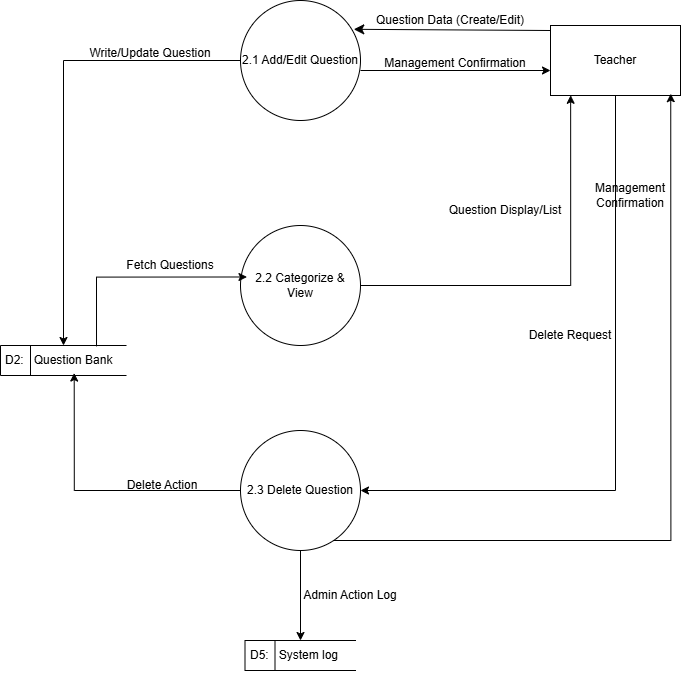

The diagram above was exported from draw.io. Its source (the exported page's mxGraphModel, read from the mxfile embedded in the PNG):
<mxGraphModel dx="1034" dy="1146" grid="1" gridSize="10" guides="1" tooltips="1" connect="1" arrows="1" fold="1" page="1" pageScale="1" pageWidth="827" pageHeight="1169" math="0" shadow="0">
  <root>
    <mxCell id="0" />
    <mxCell id="1" parent="0" />
    <mxCell id="Zl06ttGMLxq1qHV-RiD_-16" edge="1" parent="1" style="edgeStyle=orthogonalEdgeStyle;rounded=0;orthogonalLoop=1;jettySize=auto;html=1;entryX=0;entryY=0.5;entryDx=0;entryDy=0;">
      <mxGeometry relative="1" as="geometry">
        <mxPoint x="440" y="290" as="sourcePoint" />
        <mxPoint x="630" y="290" as="targetPoint" />
      </mxGeometry>
    </mxCell>
    <mxCell id="Zl06ttGMLxq1qHV-RiD_-20" edge="1" parent="1" source="Zl06ttGMLxq1qHV-RiD_-1" style="edgeStyle=orthogonalEdgeStyle;rounded=0;orthogonalLoop=1;jettySize=auto;html=1;entryX=0.5;entryY=0;entryDx=0;entryDy=0;" target="Zl06ttGMLxq1qHV-RiD_-8">
      <mxGeometry relative="1" as="geometry" />
    </mxCell>
    <mxCell id="Zl06ttGMLxq1qHV-RiD_-1" parent="1" style="ellipse;whiteSpace=wrap;html=1;aspect=fixed;" value="2.1 Add/Edit Question" vertex="1">
      <mxGeometry height="120" width="120" x="320" y="220" as="geometry" />
    </mxCell>
    <mxCell id="Zl06ttGMLxq1qHV-RiD_-14" edge="1" parent="1" source="Zl06ttGMLxq1qHV-RiD_-2" style="edgeStyle=orthogonalEdgeStyle;rounded=0;orthogonalLoop=1;jettySize=auto;html=1;entryX=0.155;entryY=0.997;entryDx=0;entryDy=0;entryPerimeter=0;" target="Zl06ttGMLxq1qHV-RiD_-6">
      <mxGeometry relative="1" as="geometry">
        <mxPoint x="650" y="330" as="targetPoint" />
      </mxGeometry>
    </mxCell>
    <mxCell id="Zl06ttGMLxq1qHV-RiD_-2" parent="1" style="ellipse;whiteSpace=wrap;html=1;aspect=fixed;" value="2.2 Categorize &amp;amp; View" vertex="1">
      <mxGeometry height="120" width="120" x="320" y="445" as="geometry" />
    </mxCell>
    <mxCell id="Zl06ttGMLxq1qHV-RiD_-27" edge="1" parent="1" source="Zl06ttGMLxq1qHV-RiD_-3" style="edgeStyle=orthogonalEdgeStyle;rounded=0;orthogonalLoop=1;jettySize=auto;html=1;entryX=0.5;entryY=0;entryDx=0;entryDy=0;" target="Zl06ttGMLxq1qHV-RiD_-9">
      <mxGeometry relative="1" as="geometry" />
    </mxCell>
    <mxCell id="Zl06ttGMLxq1qHV-RiD_-3" parent="1" style="ellipse;whiteSpace=wrap;html=1;aspect=fixed;" value="2.3 Delete Question" vertex="1">
      <mxGeometry height="120" width="120" x="320" y="650" as="geometry" />
    </mxCell>
    <mxCell id="Zl06ttGMLxq1qHV-RiD_-5" edge="1" parent="1" style="edgeStyle=none;curved=1;rounded=0;orthogonalLoop=1;jettySize=auto;html=1;entryX=0.944;entryY=0.24;entryDx=0;entryDy=0;fontSize=12;startSize=8;endSize=8;entryPerimeter=0;" target="Zl06ttGMLxq1qHV-RiD_-1">
      <mxGeometry relative="1" as="geometry">
        <mxPoint x="630" y="250" as="sourcePoint" />
        <mxPoint x="440.00000000000045" y="250" as="targetPoint" />
      </mxGeometry>
    </mxCell>
    <mxCell id="Zl06ttGMLxq1qHV-RiD_-11" edge="1" parent="1" source="Zl06ttGMLxq1qHV-RiD_-6" style="edgeStyle=orthogonalEdgeStyle;rounded=0;orthogonalLoop=1;jettySize=auto;html=1;entryX=1;entryY=0.5;entryDx=0;entryDy=0;" target="Zl06ttGMLxq1qHV-RiD_-3">
      <mxGeometry relative="1" as="geometry">
        <Array as="points">
          <mxPoint x="695" y="710" />
        </Array>
      </mxGeometry>
    </mxCell>
    <mxCell id="Zl06ttGMLxq1qHV-RiD_-6" parent="1" style="rounded=0;whiteSpace=wrap;html=1;" value="Teacher" vertex="1">
      <mxGeometry height="70" width="130" x="630" y="245" as="geometry" />
    </mxCell>
    <mxCell id="Zl06ttGMLxq1qHV-RiD_-8" parent="1" style="html=1;dashed=0;whiteSpace=wrap;shape=mxgraph.dfd.dataStoreID;align=left;spacingLeft=3;points=[[0,0],[0.5,0],[1,0],[0,0.5],[1,0.5],[0,1],[0.5,1],[1,1]];" value="D2:&amp;nbsp; &amp;nbsp;Question Bank" vertex="1">
      <mxGeometry height="30" width="126" x="80" y="565" as="geometry" />
    </mxCell>
    <mxCell id="Zl06ttGMLxq1qHV-RiD_-9" parent="1" style="html=1;dashed=0;whiteSpace=wrap;shape=mxgraph.dfd.dataStoreID;align=left;spacingLeft=3;points=[[0,0],[0.5,0],[1,0],[0,0.5],[1,0.5],[0,1],[0.5,1],[1,1]];" value="D5:&amp;nbsp; &amp;nbsp;System log" vertex="1">
      <mxGeometry height="30" width="111" x="324.5" y="860" as="geometry" />
    </mxCell>
    <mxCell id="Zl06ttGMLxq1qHV-RiD_-10" edge="1" parent="1" source="Zl06ttGMLxq1qHV-RiD_-1" style="edgeStyle=none;curved=1;rounded=0;orthogonalLoop=1;jettySize=auto;html=1;exitX=1;exitY=1;exitDx=0;exitDy=0;fontSize=12;startSize=8;endSize=8;" target="Zl06ttGMLxq1qHV-RiD_-1">
      <mxGeometry relative="1" as="geometry" />
    </mxCell>
    <mxCell id="Zl06ttGMLxq1qHV-RiD_-12" parent="1" style="text;html=1;whiteSpace=wrap;strokeColor=none;fillColor=none;align=center;verticalAlign=middle;rounded=0;" value="Question Data (Create/Edit)" vertex="1">
      <mxGeometry height="20" width="160" x="450" y="230" as="geometry" />
    </mxCell>
    <mxCell id="Zl06ttGMLxq1qHV-RiD_-13" parent="1" style="text;html=1;whiteSpace=wrap;strokeColor=none;fillColor=none;align=center;verticalAlign=middle;rounded=0;" value="Delete Request" vertex="1">
      <mxGeometry height="30" width="160" x="570" y="540" as="geometry" />
    </mxCell>
    <mxCell id="Zl06ttGMLxq1qHV-RiD_-15" parent="1" style="text;html=1;whiteSpace=wrap;strokeColor=none;fillColor=none;align=center;verticalAlign=middle;rounded=0;" value="Question Display/List" vertex="1">
      <mxGeometry height="30" width="170" x="500" y="415" as="geometry" />
    </mxCell>
    <mxCell id="Zl06ttGMLxq1qHV-RiD_-17" parent="1" style="text;html=1;whiteSpace=wrap;strokeColor=none;fillColor=none;align=center;verticalAlign=middle;rounded=0;" value="Management Confirmation" vertex="1">
      <mxGeometry height="25" width="150" x="460" y="270" as="geometry" />
    </mxCell>
    <mxCell id="Zl06ttGMLxq1qHV-RiD_-18" edge="1" parent="1" source="Zl06ttGMLxq1qHV-RiD_-3" style="edgeStyle=orthogonalEdgeStyle;rounded=0;orthogonalLoop=1;jettySize=auto;html=1;entryX=0.925;entryY=0.974;entryDx=0;entryDy=0;entryPerimeter=0;" target="Zl06ttGMLxq1qHV-RiD_-6">
      <mxGeometry relative="1" as="geometry">
        <Array as="points">
          <mxPoint x="750" y="760" />
        </Array>
      </mxGeometry>
    </mxCell>
    <mxCell id="Zl06ttGMLxq1qHV-RiD_-19" parent="1" style="text;html=1;whiteSpace=wrap;strokeColor=none;fillColor=none;align=center;verticalAlign=middle;rounded=0;" value="Management Confirmation" vertex="1">
      <mxGeometry height="30" width="80" x="670" y="400" as="geometry" />
    </mxCell>
    <mxCell id="Zl06ttGMLxq1qHV-RiD_-21" parent="1" style="text;html=1;whiteSpace=wrap;strokeColor=none;fillColor=none;align=center;verticalAlign=middle;rounded=0;" value="&#10;Write/Update Question&#10;&#10;" vertex="1">
      <mxGeometry height="10" width="140" x="160" y="275" as="geometry" />
    </mxCell>
    <mxCell id="Zl06ttGMLxq1qHV-RiD_-23" edge="1" parent="1" source="Zl06ttGMLxq1qHV-RiD_-8" style="edgeStyle=orthogonalEdgeStyle;rounded=0;orthogonalLoop=1;jettySize=auto;html=1;entryX=0.054;entryY=0.429;entryDx=0;entryDy=0;entryPerimeter=0;exitX=0.762;exitY=0.029;exitDx=0;exitDy=0;exitPerimeter=0;" target="Zl06ttGMLxq1qHV-RiD_-2">
      <mxGeometry relative="1" as="geometry">
        <mxPoint x="170" y="550" as="sourcePoint" />
      </mxGeometry>
    </mxCell>
    <mxCell id="Zl06ttGMLxq1qHV-RiD_-24" parent="1" style="text;html=1;whiteSpace=wrap;strokeColor=none;fillColor=none;align=center;verticalAlign=middle;rounded=0;" value="Fetch Questions" vertex="1">
      <mxGeometry height="30" width="100" x="200" y="470" as="geometry" />
    </mxCell>
    <mxCell id="Zl06ttGMLxq1qHV-RiD_-25" edge="1" parent="1" source="Zl06ttGMLxq1qHV-RiD_-3" style="edgeStyle=orthogonalEdgeStyle;rounded=0;orthogonalLoop=1;jettySize=auto;html=1;entryX=0.585;entryY=0.918;entryDx=0;entryDy=0;entryPerimeter=0;" target="Zl06ttGMLxq1qHV-RiD_-8">
      <mxGeometry relative="1" as="geometry" />
    </mxCell>
    <mxCell id="Zl06ttGMLxq1qHV-RiD_-26" parent="1" style="text;html=1;whiteSpace=wrap;strokeColor=none;fillColor=none;align=center;verticalAlign=middle;rounded=0;" value="Delete Action" vertex="1">
      <mxGeometry height="30" width="84" x="200" y="690" as="geometry" />
    </mxCell>
    <mxCell id="Zl06ttGMLxq1qHV-RiD_-28" parent="1" style="text;html=1;whiteSpace=wrap;strokeColor=none;fillColor=none;align=center;verticalAlign=middle;rounded=0;" value="Admin Action Log" vertex="1">
      <mxGeometry height="30" width="160" x="350" y="800" as="geometry" />
    </mxCell>
    <mxCell id="Zl06ttGMLxq1qHV-RiD_-29" edge="1" parent="1" source="Zl06ttGMLxq1qHV-RiD_-9" style="edgeStyle=orthogonalEdgeStyle;rounded=0;orthogonalLoop=1;jettySize=auto;html=1;exitX=0.5;exitY=1;exitDx=0;exitDy=0;" target="Zl06ttGMLxq1qHV-RiD_-9">
      <mxGeometry relative="1" as="geometry" />
    </mxCell>
  </root>
</mxGraphModel>